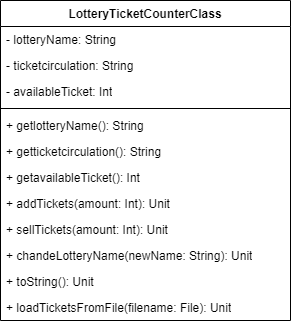

The diagram above was exported from draw.io. Its source (the exported page's mxGraphModel, read from the mxfile embedded in the PNG):
<mxGraphModel dx="656" dy="584" grid="1" gridSize="10" guides="1" tooltips="1" connect="1" arrows="1" fold="1" page="1" pageScale="1" pageWidth="827" pageHeight="1169" math="0" shadow="0">
  <root>
    <mxCell id="0" />
    <mxCell id="1" parent="0" />
    <mxCell id="15" value="LotteryTicketCounterClass" style="swimlane;fontStyle=1;align=center;verticalAlign=top;childLayout=stackLayout;horizontal=1;startSize=26;horizontalStack=0;resizeParent=1;resizeParentMax=0;resizeLast=0;collapsible=1;marginBottom=0;whiteSpace=wrap;html=1;" parent="1" vertex="1">
      <mxGeometry x="280" y="330" width="290" height="320" as="geometry" />
    </mxCell>
    <mxCell id="16" value="- lotteryName: String" style="text;strokeColor=none;fillColor=none;align=left;verticalAlign=top;spacingLeft=4;spacingRight=4;overflow=hidden;rotatable=0;points=[[0,0.5],[1,0.5]];portConstraint=eastwest;whiteSpace=wrap;html=1;" parent="15" vertex="1">
      <mxGeometry y="26" width="290" height="26" as="geometry" />
    </mxCell>
    <mxCell id="19" value="- ticketcirculation: String" style="text;strokeColor=none;fillColor=none;align=left;verticalAlign=top;spacingLeft=4;spacingRight=4;overflow=hidden;rotatable=0;points=[[0,0.5],[1,0.5]];portConstraint=eastwest;whiteSpace=wrap;html=1;" parent="15" vertex="1">
      <mxGeometry y="52" width="290" height="26" as="geometry" />
    </mxCell>
    <mxCell id="20" value="- availableTicket: Int" style="text;strokeColor=none;fillColor=none;align=left;verticalAlign=top;spacingLeft=4;spacingRight=4;overflow=hidden;rotatable=0;points=[[0,0.5],[1,0.5]];portConstraint=eastwest;whiteSpace=wrap;html=1;" parent="15" vertex="1">
      <mxGeometry y="78" width="290" height="26" as="geometry" />
    </mxCell>
    <mxCell id="17" value="" style="line;strokeWidth=1;fillColor=none;align=left;verticalAlign=middle;spacingTop=-1;spacingLeft=3;spacingRight=3;rotatable=0;labelPosition=right;points=[];portConstraint=eastwest;strokeColor=inherit;" parent="15" vertex="1">
      <mxGeometry y="104" width="290" height="8" as="geometry" />
    </mxCell>
    <mxCell id="18" value="+ getlotteryName(): String" style="text;strokeColor=none;fillColor=none;align=left;verticalAlign=top;spacingLeft=4;spacingRight=4;overflow=hidden;rotatable=0;points=[[0,0.5],[1,0.5]];portConstraint=eastwest;whiteSpace=wrap;html=1;" parent="15" vertex="1">
      <mxGeometry y="112" width="290" height="26" as="geometry" />
    </mxCell>
    <mxCell id="28" value="+ getticketcirculation(): String" style="text;strokeColor=none;fillColor=none;align=left;verticalAlign=top;spacingLeft=4;spacingRight=4;overflow=hidden;rotatable=0;points=[[0,0.5],[1,0.5]];portConstraint=eastwest;whiteSpace=wrap;html=1;" parent="15" vertex="1">
      <mxGeometry y="138" width="290" height="26" as="geometry" />
    </mxCell>
    <mxCell id="29" value="+ getavailableTicket(): Int" style="text;strokeColor=none;fillColor=none;align=left;verticalAlign=top;spacingLeft=4;spacingRight=4;overflow=hidden;rotatable=0;points=[[0,0.5],[1,0.5]];portConstraint=eastwest;whiteSpace=wrap;html=1;" parent="15" vertex="1">
      <mxGeometry y="164" width="290" height="26" as="geometry" />
    </mxCell>
    <mxCell id="30" value="+ addTickets(amount: Int): Unit" style="text;strokeColor=none;fillColor=none;align=left;verticalAlign=top;spacingLeft=4;spacingRight=4;overflow=hidden;rotatable=0;points=[[0,0.5],[1,0.5]];portConstraint=eastwest;whiteSpace=wrap;html=1;" parent="15" vertex="1">
      <mxGeometry y="190" width="290" height="26" as="geometry" />
    </mxCell>
    <mxCell id="31" value="+ sellTickets(amount: Int): Unit" style="text;strokeColor=none;fillColor=none;align=left;verticalAlign=top;spacingLeft=4;spacingRight=4;overflow=hidden;rotatable=0;points=[[0,0.5],[1,0.5]];portConstraint=eastwest;whiteSpace=wrap;html=1;" parent="15" vertex="1">
      <mxGeometry y="216" width="290" height="26" as="geometry" />
    </mxCell>
    <mxCell id="32" value="+ chandeLotteryName(newName: String): Unit" style="text;strokeColor=none;fillColor=none;align=left;verticalAlign=top;spacingLeft=4;spacingRight=4;overflow=hidden;rotatable=0;points=[[0,0.5],[1,0.5]];portConstraint=eastwest;whiteSpace=wrap;html=1;" parent="15" vertex="1">
      <mxGeometry y="242" width="290" height="26" as="geometry" />
    </mxCell>
    <mxCell id="33" value="+ toString(): Unit" style="text;strokeColor=none;fillColor=none;align=left;verticalAlign=top;spacingLeft=4;spacingRight=4;overflow=hidden;rotatable=0;points=[[0,0.5],[1,0.5]];portConstraint=eastwest;whiteSpace=wrap;html=1;" parent="15" vertex="1">
      <mxGeometry y="268" width="290" height="26" as="geometry" />
    </mxCell>
    <mxCell id="34" value="+ loadTicketsFromFile(filename: File): Unit" style="text;strokeColor=none;fillColor=none;align=left;verticalAlign=top;spacingLeft=4;spacingRight=4;overflow=hidden;rotatable=0;points=[[0,0.5],[1,0.5]];portConstraint=eastwest;whiteSpace=wrap;html=1;" parent="15" vertex="1">
      <mxGeometry y="294" width="290" height="26" as="geometry" />
    </mxCell>
  </root>
</mxGraphModel>